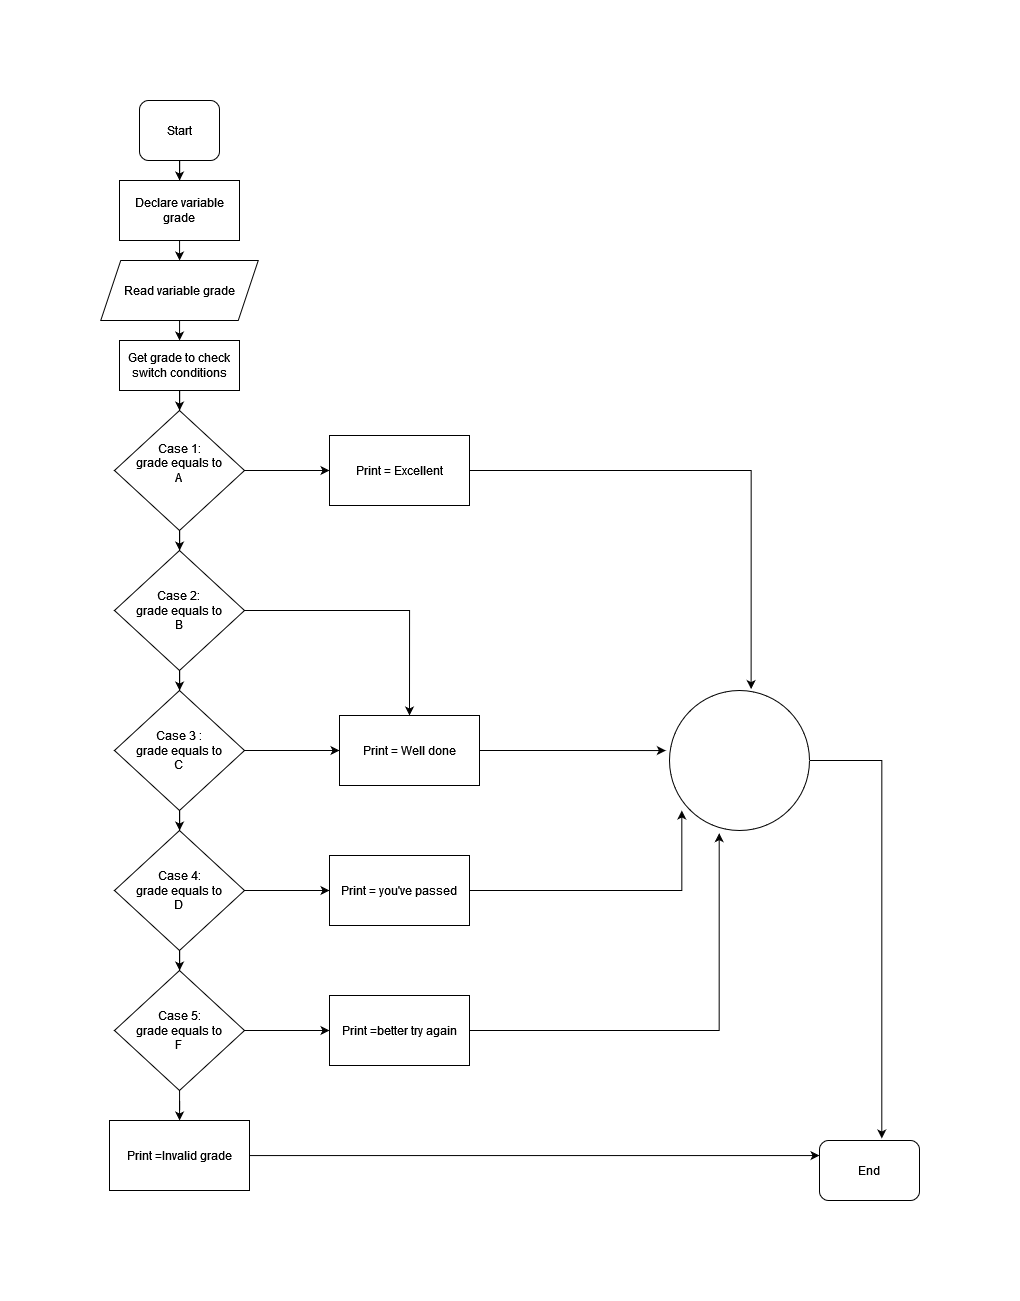

The diagram above was exported from draw.io. Its source (the exported page's mxGraphModel, read from the mxfile embedded in the PNG):
<mxGraphModel dx="2063" dy="660" grid="1" gridSize="10" guides="1" tooltips="1" connect="1" arrows="1" fold="1" page="1" pageScale="1" pageWidth="850" pageHeight="1100" math="0" shadow="0">
  <root>
    <mxCell id="0" />
    <mxCell id="1" parent="0" />
    <mxCell id="gCRYOVXciB10lTRUovV4-19" value="" style="edgeStyle=orthogonalEdgeStyle;rounded=0;orthogonalLoop=1;jettySize=auto;html=1;" edge="1" parent="1" source="gCRYOVXciB10lTRUovV4-1" target="gCRYOVXciB10lTRUovV4-2">
      <mxGeometry relative="1" as="geometry" />
    </mxCell>
    <mxCell id="gCRYOVXciB10lTRUovV4-1" value="Start" style="rounded=1;whiteSpace=wrap;html=1;" vertex="1" parent="1">
      <mxGeometry x="20" y="10" width="80" height="60" as="geometry" />
    </mxCell>
    <mxCell id="gCRYOVXciB10lTRUovV4-21" value="" style="edgeStyle=orthogonalEdgeStyle;rounded=0;orthogonalLoop=1;jettySize=auto;html=1;" edge="1" parent="1" source="gCRYOVXciB10lTRUovV4-2" target="gCRYOVXciB10lTRUovV4-3">
      <mxGeometry relative="1" as="geometry" />
    </mxCell>
    <mxCell id="gCRYOVXciB10lTRUovV4-2" value="Declare variable grade" style="rounded=0;whiteSpace=wrap;html=1;" vertex="1" parent="1">
      <mxGeometry y="90" width="120" height="60" as="geometry" />
    </mxCell>
    <mxCell id="gCRYOVXciB10lTRUovV4-22" value="" style="edgeStyle=orthogonalEdgeStyle;rounded=0;orthogonalLoop=1;jettySize=auto;html=1;" edge="1" parent="1" source="gCRYOVXciB10lTRUovV4-3" target="gCRYOVXciB10lTRUovV4-5">
      <mxGeometry relative="1" as="geometry" />
    </mxCell>
    <mxCell id="gCRYOVXciB10lTRUovV4-3" value="Read variable grade" style="shape=parallelogram;perimeter=parallelogramPerimeter;whiteSpace=wrap;html=1;fixedSize=1;" vertex="1" parent="1">
      <mxGeometry x="-18.75" y="170" width="157.5" height="60" as="geometry" />
    </mxCell>
    <mxCell id="gCRYOVXciB10lTRUovV4-4" style="edgeStyle=orthogonalEdgeStyle;rounded=0;orthogonalLoop=1;jettySize=auto;html=1;exitX=0.5;exitY=1;exitDx=0;exitDy=0;" edge="1" parent="1" source="gCRYOVXciB10lTRUovV4-2" target="gCRYOVXciB10lTRUovV4-2">
      <mxGeometry relative="1" as="geometry" />
    </mxCell>
    <mxCell id="gCRYOVXciB10lTRUovV4-23" value="" style="edgeStyle=orthogonalEdgeStyle;rounded=0;orthogonalLoop=1;jettySize=auto;html=1;" edge="1" parent="1" source="gCRYOVXciB10lTRUovV4-5" target="gCRYOVXciB10lTRUovV4-6">
      <mxGeometry relative="1" as="geometry" />
    </mxCell>
    <mxCell id="gCRYOVXciB10lTRUovV4-5" value="Get grade to check switch conditions" style="rounded=0;whiteSpace=wrap;html=1;" vertex="1" parent="1">
      <mxGeometry y="250" width="120" height="50" as="geometry" />
    </mxCell>
    <mxCell id="gCRYOVXciB10lTRUovV4-24" value="" style="edgeStyle=orthogonalEdgeStyle;rounded=0;orthogonalLoop=1;jettySize=auto;html=1;" edge="1" parent="1" source="gCRYOVXciB10lTRUovV4-6" target="gCRYOVXciB10lTRUovV4-16">
      <mxGeometry relative="1" as="geometry" />
    </mxCell>
    <mxCell id="gCRYOVXciB10lTRUovV4-25" value="" style="edgeStyle=orthogonalEdgeStyle;rounded=0;orthogonalLoop=1;jettySize=auto;html=1;" edge="1" parent="1" source="gCRYOVXciB10lTRUovV4-6" target="gCRYOVXciB10lTRUovV4-7">
      <mxGeometry relative="1" as="geometry" />
    </mxCell>
    <mxCell id="gCRYOVXciB10lTRUovV4-6" value="&lt;div&gt;Case 1:&lt;/div&gt;&lt;div&gt;grade equals to&lt;/div&gt;&lt;div&gt;A&lt;br&gt;&lt;/div&gt;&lt;div&gt;&lt;br&gt;&lt;/div&gt;" style="rhombus;whiteSpace=wrap;html=1;" vertex="1" parent="1">
      <mxGeometry x="-5" y="320" width="130" height="120" as="geometry" />
    </mxCell>
    <mxCell id="gCRYOVXciB10lTRUovV4-26" value="" style="edgeStyle=orthogonalEdgeStyle;rounded=0;orthogonalLoop=1;jettySize=auto;html=1;" edge="1" parent="1" source="gCRYOVXciB10lTRUovV4-7" target="gCRYOVXciB10lTRUovV4-8">
      <mxGeometry relative="1" as="geometry" />
    </mxCell>
    <mxCell id="gCRYOVXciB10lTRUovV4-32" style="edgeStyle=orthogonalEdgeStyle;rounded=0;orthogonalLoop=1;jettySize=auto;html=1;entryX=0.5;entryY=0;entryDx=0;entryDy=0;" edge="1" parent="1" source="gCRYOVXciB10lTRUovV4-7" target="gCRYOVXciB10lTRUovV4-14">
      <mxGeometry relative="1" as="geometry" />
    </mxCell>
    <mxCell id="gCRYOVXciB10lTRUovV4-7" value="&lt;div&gt;Case 2:&lt;/div&gt;&lt;div&gt;grade equals to &lt;br&gt;&lt;/div&gt;&lt;div&gt;B&lt;br&gt;&lt;/div&gt;" style="rhombus;whiteSpace=wrap;html=1;" vertex="1" parent="1">
      <mxGeometry x="-5" y="460" width="130" height="120" as="geometry" />
    </mxCell>
    <mxCell id="gCRYOVXciB10lTRUovV4-27" value="" style="edgeStyle=orthogonalEdgeStyle;rounded=0;orthogonalLoop=1;jettySize=auto;html=1;" edge="1" parent="1" source="gCRYOVXciB10lTRUovV4-8" target="gCRYOVXciB10lTRUovV4-9">
      <mxGeometry relative="1" as="geometry" />
    </mxCell>
    <mxCell id="gCRYOVXciB10lTRUovV4-33" value="" style="edgeStyle=orthogonalEdgeStyle;rounded=0;orthogonalLoop=1;jettySize=auto;html=1;" edge="1" parent="1" source="gCRYOVXciB10lTRUovV4-8" target="gCRYOVXciB10lTRUovV4-14">
      <mxGeometry relative="1" as="geometry" />
    </mxCell>
    <mxCell id="gCRYOVXciB10lTRUovV4-8" value="&lt;div&gt;Case 3 :&lt;/div&gt;&lt;div&gt;grade equals to&lt;/div&gt;&lt;div&gt;C&lt;br&gt;&lt;/div&gt;" style="rhombus;whiteSpace=wrap;html=1;" vertex="1" parent="1">
      <mxGeometry x="-5" y="600" width="130" height="120" as="geometry" />
    </mxCell>
    <mxCell id="gCRYOVXciB10lTRUovV4-28" value="" style="edgeStyle=orthogonalEdgeStyle;rounded=0;orthogonalLoop=1;jettySize=auto;html=1;" edge="1" parent="1" source="gCRYOVXciB10lTRUovV4-9" target="gCRYOVXciB10lTRUovV4-10">
      <mxGeometry relative="1" as="geometry" />
    </mxCell>
    <mxCell id="gCRYOVXciB10lTRUovV4-31" value="" style="edgeStyle=orthogonalEdgeStyle;rounded=0;orthogonalLoop=1;jettySize=auto;html=1;" edge="1" parent="1" source="gCRYOVXciB10lTRUovV4-9" target="gCRYOVXciB10lTRUovV4-13">
      <mxGeometry relative="1" as="geometry" />
    </mxCell>
    <mxCell id="gCRYOVXciB10lTRUovV4-9" value="&lt;div&gt;Case 4:&lt;/div&gt;&lt;div&gt;grade equals to&lt;/div&gt;&lt;div&gt;D&lt;br&gt;&lt;/div&gt;" style="rhombus;whiteSpace=wrap;html=1;" vertex="1" parent="1">
      <mxGeometry x="-5" y="740" width="130" height="120" as="geometry" />
    </mxCell>
    <mxCell id="gCRYOVXciB10lTRUovV4-29" value="" style="edgeStyle=orthogonalEdgeStyle;rounded=0;orthogonalLoop=1;jettySize=auto;html=1;" edge="1" parent="1" source="gCRYOVXciB10lTRUovV4-10" target="gCRYOVXciB10lTRUovV4-11">
      <mxGeometry relative="1" as="geometry" />
    </mxCell>
    <mxCell id="gCRYOVXciB10lTRUovV4-30" value="" style="edgeStyle=orthogonalEdgeStyle;rounded=0;orthogonalLoop=1;jettySize=auto;html=1;" edge="1" parent="1" source="gCRYOVXciB10lTRUovV4-10" target="gCRYOVXciB10lTRUovV4-12">
      <mxGeometry relative="1" as="geometry" />
    </mxCell>
    <mxCell id="gCRYOVXciB10lTRUovV4-10" value="&lt;div&gt;Case 5:&lt;/div&gt;&lt;div&gt;grade equals to&lt;/div&gt;&lt;div&gt;F&lt;br&gt;&lt;/div&gt;" style="rhombus;whiteSpace=wrap;html=1;" vertex="1" parent="1">
      <mxGeometry x="-5" y="880" width="130" height="120" as="geometry" />
    </mxCell>
    <mxCell id="gCRYOVXciB10lTRUovV4-40" style="edgeStyle=orthogonalEdgeStyle;rounded=0;orthogonalLoop=1;jettySize=auto;html=1;entryX=0;entryY=0.25;entryDx=0;entryDy=0;" edge="1" parent="1" source="gCRYOVXciB10lTRUovV4-11" target="gCRYOVXciB10lTRUovV4-35">
      <mxGeometry relative="1" as="geometry">
        <mxPoint x="590" y="1065" as="targetPoint" />
        <Array as="points">
          <mxPoint x="690" y="1065" />
        </Array>
      </mxGeometry>
    </mxCell>
    <mxCell id="gCRYOVXciB10lTRUovV4-11" value="Print =Invalid grade" style="rounded=0;whiteSpace=wrap;html=1;" vertex="1" parent="1">
      <mxGeometry x="-10" y="1030" width="140" height="70" as="geometry" />
    </mxCell>
    <mxCell id="gCRYOVXciB10lTRUovV4-39" style="edgeStyle=orthogonalEdgeStyle;rounded=0;orthogonalLoop=1;jettySize=auto;html=1;entryX=0.355;entryY=1.019;entryDx=0;entryDy=0;entryPerimeter=0;" edge="1" parent="1" source="gCRYOVXciB10lTRUovV4-12" target="gCRYOVXciB10lTRUovV4-34">
      <mxGeometry relative="1" as="geometry" />
    </mxCell>
    <mxCell id="gCRYOVXciB10lTRUovV4-12" value="Print =better try again" style="rounded=0;whiteSpace=wrap;html=1;" vertex="1" parent="1">
      <mxGeometry x="210" y="905" width="140" height="70" as="geometry" />
    </mxCell>
    <mxCell id="gCRYOVXciB10lTRUovV4-38" style="edgeStyle=orthogonalEdgeStyle;rounded=0;orthogonalLoop=1;jettySize=auto;html=1;entryX=0.088;entryY=0.857;entryDx=0;entryDy=0;entryPerimeter=0;" edge="1" parent="1" source="gCRYOVXciB10lTRUovV4-13" target="gCRYOVXciB10lTRUovV4-34">
      <mxGeometry relative="1" as="geometry" />
    </mxCell>
    <mxCell id="gCRYOVXciB10lTRUovV4-13" value="Print = you've passed" style="rounded=0;whiteSpace=wrap;html=1;" vertex="1" parent="1">
      <mxGeometry x="210" y="765" width="140" height="70" as="geometry" />
    </mxCell>
    <mxCell id="gCRYOVXciB10lTRUovV4-37" style="edgeStyle=orthogonalEdgeStyle;rounded=0;orthogonalLoop=1;jettySize=auto;html=1;entryX=-0.026;entryY=0.429;entryDx=0;entryDy=0;entryPerimeter=0;" edge="1" parent="1" source="gCRYOVXciB10lTRUovV4-14" target="gCRYOVXciB10lTRUovV4-34">
      <mxGeometry relative="1" as="geometry" />
    </mxCell>
    <mxCell id="gCRYOVXciB10lTRUovV4-14" value="Print = Well done" style="rounded=0;whiteSpace=wrap;html=1;" vertex="1" parent="1">
      <mxGeometry x="220" y="625" width="140" height="70" as="geometry" />
    </mxCell>
    <mxCell id="gCRYOVXciB10lTRUovV4-36" style="edgeStyle=orthogonalEdgeStyle;rounded=0;orthogonalLoop=1;jettySize=auto;html=1;entryX=0.583;entryY=-0.01;entryDx=0;entryDy=0;entryPerimeter=0;" edge="1" parent="1" source="gCRYOVXciB10lTRUovV4-16" target="gCRYOVXciB10lTRUovV4-34">
      <mxGeometry relative="1" as="geometry" />
    </mxCell>
    <mxCell id="gCRYOVXciB10lTRUovV4-16" value="Print = Excellent" style="rounded=0;whiteSpace=wrap;html=1;" vertex="1" parent="1">
      <mxGeometry x="210" y="345" width="140" height="70" as="geometry" />
    </mxCell>
    <mxCell id="gCRYOVXciB10lTRUovV4-41" style="edgeStyle=orthogonalEdgeStyle;rounded=0;orthogonalLoop=1;jettySize=auto;html=1;entryX=0.623;entryY=-0.033;entryDx=0;entryDy=0;entryPerimeter=0;" edge="1" parent="1" source="gCRYOVXciB10lTRUovV4-34" target="gCRYOVXciB10lTRUovV4-35">
      <mxGeometry relative="1" as="geometry">
        <mxPoint x="760" y="1040" as="targetPoint" />
      </mxGeometry>
    </mxCell>
    <mxCell id="gCRYOVXciB10lTRUovV4-34" value="" style="ellipse;whiteSpace=wrap;html=1;aspect=fixed;" vertex="1" parent="1">
      <mxGeometry x="550" y="600" width="140" height="140" as="geometry" />
    </mxCell>
    <mxCell id="gCRYOVXciB10lTRUovV4-35" value="End" style="rounded=1;whiteSpace=wrap;html=1;" vertex="1" parent="1">
      <mxGeometry x="700" y="1050" width="100" height="60" as="geometry" />
    </mxCell>
  </root>
</mxGraphModel>